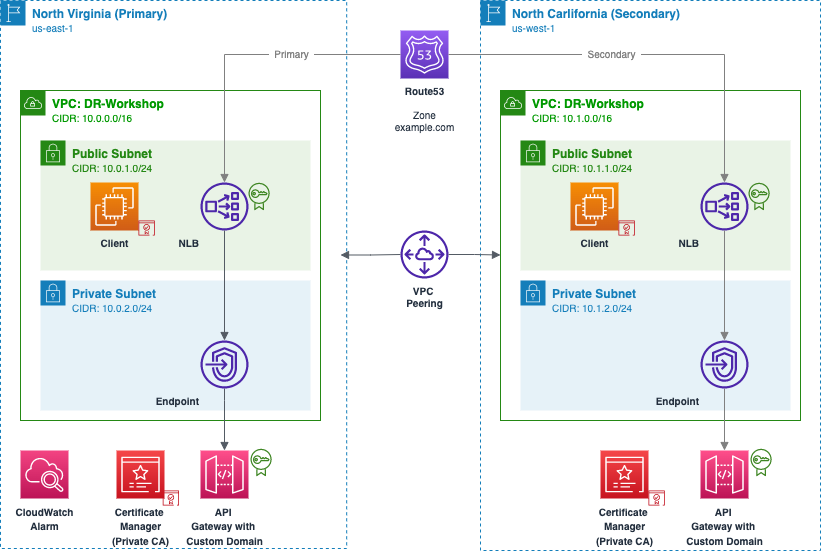

The diagram above was exported from draw.io. Its source (the exported page's mxGraphModel, read from the mxfile embedded in the PNG):
<mxGraphModel dx="946" dy="672" grid="1" gridSize="10" guides="1" tooltips="1" connect="1" arrows="1" fold="1" page="1" pageScale="1" pageWidth="850" pageHeight="1100" math="0" shadow="0">
  <root>
    <mxCell id="0" />
    <mxCell id="1" parent="0" />
    <mxCell id="EOsuOmeVxkfpqSDpwo6d-1" value="&lt;b&gt;North Virginia (Primary)&lt;/b&gt;&lt;br&gt;&lt;font style=&quot;font-size: 10px&quot;&gt;us-east-1&lt;/font&gt;" style="points=[[0,0],[0.25,0],[0.5,0],[0.75,0],[1,0],[1,0.25],[1,0.5],[1,0.75],[1,1],[0.75,1],[0.5,1],[0.25,1],[0,1],[0,0.75],[0,0.5],[0,0.25]];outlineConnect=0;gradientColor=none;html=1;whiteSpace=wrap;fontSize=12;fontStyle=0;container=1;pointerEvents=0;collapsible=0;recursiveResize=0;shape=mxgraph.aws4.group;grIcon=mxgraph.aws4.group_region;strokeColor=#147EBA;fillColor=none;verticalAlign=top;align=left;spacingLeft=30;fontColor=#147EBA;dashed=1;" parent="1" vertex="1">
      <mxGeometry x="20" y="30" width="346.18" height="548" as="geometry" />
    </mxCell>
    <mxCell id="EOsuOmeVxkfpqSDpwo6d-3" value="&lt;font color=&quot;#009900&quot;&gt;&lt;b&gt;VPC: DR-Workshop&lt;/b&gt;&lt;br&gt;&lt;font style=&quot;font-size: 10px&quot;&gt;CIDR: 10.0.0.0/16&lt;/font&gt;&lt;/font&gt;" style="points=[[0,0],[0.25,0],[0.5,0],[0.75,0],[1,0],[1,0.25],[1,0.5],[1,0.75],[1,1],[0.75,1],[0.5,1],[0.25,1],[0,1],[0,0.75],[0,0.5],[0,0.25]];outlineConnect=0;gradientColor=none;html=1;whiteSpace=wrap;fontSize=12;fontStyle=0;container=1;pointerEvents=0;collapsible=0;recursiveResize=0;shape=mxgraph.aws4.group;grIcon=mxgraph.aws4.group_vpc;strokeColor=#248814;fillColor=none;verticalAlign=top;align=left;spacingLeft=30;fontColor=#AAB7B8;dashed=0;" parent="EOsuOmeVxkfpqSDpwo6d-1" vertex="1">
      <mxGeometry x="20" y="90" width="300" height="330" as="geometry" />
    </mxCell>
    <mxCell id="EOsuOmeVxkfpqSDpwo6d-7" value="&lt;b&gt;Public Subnet&lt;/b&gt;&lt;br&gt;&lt;font style=&quot;font-size: 10px&quot;&gt;CIDR: 10.0.1.0/24&lt;/font&gt;" style="points=[[0,0],[0.25,0],[0.5,0],[0.75,0],[1,0],[1,0.25],[1,0.5],[1,0.75],[1,1],[0.75,1],[0.5,1],[0.25,1],[0,1],[0,0.75],[0,0.5],[0,0.25]];outlineConnect=0;gradientColor=none;html=1;whiteSpace=wrap;fontSize=12;fontStyle=0;container=1;pointerEvents=0;collapsible=0;recursiveResize=0;shape=mxgraph.aws4.group;grIcon=mxgraph.aws4.group_security_group;grStroke=0;strokeColor=#248814;fillColor=#E9F3E6;verticalAlign=top;align=left;spacingLeft=30;fontColor=#248814;dashed=0;" parent="EOsuOmeVxkfpqSDpwo6d-3" vertex="1">
      <mxGeometry x="20" y="50" width="270" height="130" as="geometry" />
    </mxCell>
    <mxCell id="EOsuOmeVxkfpqSDpwo6d-25" value="NLB" style="sketch=0;outlineConnect=0;fontColor=#232F3E;gradientColor=none;fillColor=#4D27AA;strokeColor=none;dashed=0;verticalLabelPosition=bottom;verticalAlign=top;align=right;html=1;fontSize=10;fontStyle=1;aspect=fixed;pointerEvents=1;shape=mxgraph.aws4.network_load_balancer;labelPosition=left;" parent="EOsuOmeVxkfpqSDpwo6d-7" vertex="1">
      <mxGeometry x="160" y="42" width="48" height="48" as="geometry" />
    </mxCell>
    <mxCell id="EOsuOmeVxkfpqSDpwo6d-35" value="Client" style="sketch=0;points=[[0,0,0],[0.25,0,0],[0.5,0,0],[0.75,0,0],[1,0,0],[0,1,0],[0.25,1,0],[0.5,1,0],[0.75,1,0],[1,1,0],[0,0.25,0],[0,0.5,0],[0,0.75,0],[1,0.25,0],[1,0.5,0],[1,0.75,0]];outlineConnect=0;fontColor=#232F3E;gradientColor=#F78E04;gradientDirection=north;fillColor=#D05C17;strokeColor=#ffffff;dashed=0;verticalLabelPosition=bottom;verticalAlign=top;align=center;html=1;fontSize=10;fontStyle=1;aspect=fixed;shape=mxgraph.aws4.resourceIcon;resIcon=mxgraph.aws4.ec2;" parent="EOsuOmeVxkfpqSDpwo6d-7" vertex="1">
      <mxGeometry x="50" y="42" width="48" height="48" as="geometry" />
    </mxCell>
    <mxCell id="7e310ozJ0XJxgGw8O7iY-2" value="" style="sketch=0;outlineConnect=0;fontColor=#232F3E;gradientColor=none;fillColor=#3F8624;strokeColor=none;dashed=0;verticalLabelPosition=bottom;verticalAlign=top;align=center;html=1;fontSize=12;fontStyle=0;aspect=fixed;pointerEvents=1;shape=mxgraph.aws4.certificate_manager;" vertex="1" parent="EOsuOmeVxkfpqSDpwo6d-7">
      <mxGeometry x="208" y="42" width="21.18" height="28" as="geometry" />
    </mxCell>
    <mxCell id="7e310ozJ0XJxgGw8O7iY-14" value="" style="sketch=0;outlineConnect=0;fontColor=#232F3E;gradientColor=none;fillColor=#BF0816;strokeColor=none;dashed=0;verticalLabelPosition=bottom;verticalAlign=top;align=center;html=1;fontSize=12;fontStyle=0;aspect=fixed;pointerEvents=1;shape=mxgraph.aws4.certificate_manager_2;" vertex="1" parent="EOsuOmeVxkfpqSDpwo6d-7">
      <mxGeometry x="98" y="80" width="16.27" height="15" as="geometry" />
    </mxCell>
    <mxCell id="EOsuOmeVxkfpqSDpwo6d-8" value="&lt;b&gt;Private Subnet&lt;/b&gt;&lt;br&gt;&lt;font style=&quot;font-size: 10px&quot;&gt;CIDR: 10.0.2.0/24&lt;/font&gt;" style="points=[[0,0],[0.25,0],[0.5,0],[0.75,0],[1,0],[1,0.25],[1,0.5],[1,0.75],[1,1],[0.75,1],[0.5,1],[0.25,1],[0,1],[0,0.75],[0,0.5],[0,0.25]];outlineConnect=0;gradientColor=none;html=1;whiteSpace=wrap;fontSize=12;fontStyle=0;container=1;pointerEvents=0;collapsible=0;recursiveResize=0;shape=mxgraph.aws4.group;grIcon=mxgraph.aws4.group_security_group;grStroke=0;strokeColor=#147EBA;fillColor=#E6F2F8;verticalAlign=top;align=left;spacingLeft=30;fontColor=#147EBA;dashed=0;" parent="EOsuOmeVxkfpqSDpwo6d-3" vertex="1">
      <mxGeometry x="20" y="190" width="270" height="130" as="geometry" />
    </mxCell>
    <mxCell id="EOsuOmeVxkfpqSDpwo6d-23" value="Endpoint" style="sketch=0;outlineConnect=0;fontColor=#232F3E;gradientColor=none;fillColor=#4D27AA;strokeColor=none;dashed=0;verticalLabelPosition=bottom;verticalAlign=top;align=right;html=1;fontSize=10;fontStyle=1;aspect=fixed;pointerEvents=1;shape=mxgraph.aws4.endpoints;labelPosition=left;" parent="EOsuOmeVxkfpqSDpwo6d-8" vertex="1">
      <mxGeometry x="160" y="60" width="48" height="48" as="geometry" />
    </mxCell>
    <mxCell id="EOsuOmeVxkfpqSDpwo6d-30" value="" style="edgeStyle=orthogonalEdgeStyle;html=1;endArrow=none;elbow=vertical;startArrow=block;endFill=0;strokeColor=#545B64;rounded=0;fontSize=10;fontColor=#009900;startFill=1;" parent="EOsuOmeVxkfpqSDpwo6d-3" source="EOsuOmeVxkfpqSDpwo6d-23" target="EOsuOmeVxkfpqSDpwo6d-25" edge="1">
      <mxGeometry width="100" relative="1" as="geometry">
        <mxPoint x="-141.5" y="223" as="sourcePoint" />
        <mxPoint x="-41.5" y="223" as="targetPoint" />
      </mxGeometry>
    </mxCell>
    <mxCell id="7e310ozJ0XJxgGw8O7iY-1" value="&lt;font style=&quot;font-size: 10px&quot;&gt;CloudWatch&lt;br&gt;Alarm&lt;br&gt;&lt;/font&gt;" style="sketch=0;points=[[0,0,0],[0.25,0,0],[0.5,0,0],[0.75,0,0],[1,0,0],[0,1,0],[0.25,1,0],[0.5,1,0],[0.75,1,0],[1,1,0],[0,0.25,0],[0,0.5,0],[0,0.75,0],[1,0.25,0],[1,0.5,0],[1,0.75,0]];points=[[0,0,0],[0.25,0,0],[0.5,0,0],[0.75,0,0],[1,0,0],[0,1,0],[0.25,1,0],[0.5,1,0],[0.75,1,0],[1,1,0],[0,0.25,0],[0,0.5,0],[0,0.75,0],[1,0.25,0],[1,0.5,0],[1,0.75,0]];outlineConnect=0;fontColor=#232F3E;gradientColor=#F34482;gradientDirection=north;fillColor=#BC1356;strokeColor=#ffffff;dashed=0;verticalLabelPosition=bottom;verticalAlign=top;align=center;html=1;fontSize=12;fontStyle=1;aspect=fixed;shape=mxgraph.aws4.resourceIcon;resIcon=mxgraph.aws4.cloudwatch_2;" vertex="1" parent="EOsuOmeVxkfpqSDpwo6d-1">
      <mxGeometry x="20" y="450" width="48" height="48" as="geometry" />
    </mxCell>
    <mxCell id="7e310ozJ0XJxgGw8O7iY-11" value="" style="sketch=0;outlineConnect=0;fontColor=#232F3E;gradientColor=none;fillColor=#BF0816;strokeColor=none;dashed=0;verticalLabelPosition=bottom;verticalAlign=top;align=center;html=1;fontSize=12;fontStyle=0;aspect=fixed;pointerEvents=1;shape=mxgraph.aws4.certificate_manager_2;" vertex="1" parent="EOsuOmeVxkfpqSDpwo6d-1">
      <mxGeometry x="162.25" y="490" width="16.27" height="15" as="geometry" />
    </mxCell>
    <mxCell id="EOsuOmeVxkfpqSDpwo6d-2" value="&lt;b&gt;North Carlifornia (Secondary)&lt;br&gt;&lt;/b&gt;&lt;font style=&quot;font-size: 10px&quot;&gt;us-west-1&lt;/font&gt;" style="points=[[0,0],[0.25,0],[0.5,0],[0.75,0],[1,0],[1,0.25],[1,0.5],[1,0.75],[1,1],[0.75,1],[0.5,1],[0.25,1],[0,1],[0,0.75],[0,0.5],[0,0.25]];outlineConnect=0;gradientColor=none;html=1;whiteSpace=wrap;fontSize=12;fontStyle=0;container=1;pointerEvents=0;collapsible=0;recursiveResize=0;shape=mxgraph.aws4.group;grIcon=mxgraph.aws4.group_region;strokeColor=#147EBA;fillColor=none;verticalAlign=top;align=left;spacingLeft=30;fontColor=#147EBA;dashed=1;" parent="1" vertex="1">
      <mxGeometry x="500" y="30" width="340" height="550" as="geometry" />
    </mxCell>
    <mxCell id="EOsuOmeVxkfpqSDpwo6d-10" value="&lt;b&gt;Private Subnet&lt;/b&gt;&lt;br&gt;&lt;font style=&quot;font-size: 10px&quot;&gt;CIDR: 10.1.2.0/24&lt;/font&gt;" style="points=[[0,0],[0.25,0],[0.5,0],[0.75,0],[1,0],[1,0.25],[1,0.5],[1,0.75],[1,1],[0.75,1],[0.5,1],[0.25,1],[0,1],[0,0.75],[0,0.5],[0,0.25]];outlineConnect=0;gradientColor=none;html=1;whiteSpace=wrap;fontSize=12;fontStyle=0;container=1;pointerEvents=0;collapsible=0;recursiveResize=0;shape=mxgraph.aws4.group;grIcon=mxgraph.aws4.group_security_group;grStroke=0;strokeColor=#147EBA;fillColor=#E6F2F8;verticalAlign=top;align=left;spacingLeft=30;fontColor=#147EBA;dashed=0;" parent="EOsuOmeVxkfpqSDpwo6d-2" vertex="1">
      <mxGeometry x="40" y="280" width="270" height="130" as="geometry" />
    </mxCell>
    <mxCell id="EOsuOmeVxkfpqSDpwo6d-4" value="&lt;font color=&quot;#009900&quot;&gt;&lt;b&gt;VPC: DR-Workshop&lt;/b&gt;&lt;br&gt;&lt;font style=&quot;font-size: 10px&quot;&gt;CIDR: 10.1.0.0/16&lt;/font&gt;&lt;/font&gt;" style="points=[[0,0],[0.25,0],[0.5,0],[0.75,0],[1,0],[1,0.25],[1,0.5],[1,0.75],[1,1],[0.75,1],[0.5,1],[0.25,1],[0,1],[0,0.75],[0,0.5],[0,0.25]];outlineConnect=0;gradientColor=none;html=1;whiteSpace=wrap;fontSize=12;fontStyle=0;container=0;pointerEvents=0;collapsible=0;recursiveResize=0;shape=mxgraph.aws4.group;grIcon=mxgraph.aws4.group_vpc;strokeColor=#248814;fillColor=none;verticalAlign=top;align=left;spacingLeft=30;fontColor=#AAB7B8;dashed=0;" parent="EOsuOmeVxkfpqSDpwo6d-2" vertex="1">
      <mxGeometry x="20" y="90" width="300" height="330" as="geometry" />
    </mxCell>
    <mxCell id="EOsuOmeVxkfpqSDpwo6d-12" value="&lt;b&gt;Public Subnet&lt;/b&gt;&lt;br&gt;&lt;font style=&quot;font-size: 10px&quot;&gt;CIDR: 10.1.1.0/24&lt;/font&gt;" style="points=[[0,0],[0.25,0],[0.5,0],[0.75,0],[1,0],[1,0.25],[1,0.5],[1,0.75],[1,1],[0.75,1],[0.5,1],[0.25,1],[0,1],[0,0.75],[0,0.5],[0,0.25]];outlineConnect=0;gradientColor=none;html=1;whiteSpace=wrap;fontSize=12;fontStyle=0;container=1;pointerEvents=0;collapsible=0;recursiveResize=0;shape=mxgraph.aws4.group;grIcon=mxgraph.aws4.group_security_group;grStroke=0;strokeColor=#248814;fillColor=#E9F3E6;verticalAlign=top;align=left;spacingLeft=30;fontColor=#248814;dashed=0;" parent="EOsuOmeVxkfpqSDpwo6d-2" vertex="1">
      <mxGeometry x="40" y="140" width="270" height="130" as="geometry" />
    </mxCell>
    <mxCell id="EOsuOmeVxkfpqSDpwo6d-45" value="NLB" style="sketch=0;outlineConnect=0;fontColor=#232F3E;gradientColor=none;fillColor=#4D27AA;strokeColor=none;dashed=0;verticalLabelPosition=bottom;verticalAlign=top;align=right;html=1;fontSize=10;fontStyle=1;aspect=fixed;pointerEvents=1;shape=mxgraph.aws4.network_load_balancer;labelPosition=left;" parent="EOsuOmeVxkfpqSDpwo6d-12" vertex="1">
      <mxGeometry x="180" y="42" width="48" height="48" as="geometry" />
    </mxCell>
    <mxCell id="EOsuOmeVxkfpqSDpwo6d-55" value="Client" style="sketch=0;points=[[0,0,0],[0.25,0,0],[0.5,0,0],[0.75,0,0],[1,0,0],[0,1,0],[0.25,1,0],[0.5,1,0],[0.75,1,0],[1,1,0],[0,0.25,0],[0,0.5,0],[0,0.75,0],[1,0.25,0],[1,0.5,0],[1,0.75,0]];outlineConnect=0;fontColor=#232F3E;gradientColor=#F78E04;gradientDirection=north;fillColor=#D05C17;strokeColor=#ffffff;dashed=0;verticalLabelPosition=bottom;verticalAlign=top;align=center;html=1;fontSize=10;fontStyle=1;aspect=fixed;shape=mxgraph.aws4.resourceIcon;resIcon=mxgraph.aws4.ec2;" parent="EOsuOmeVxkfpqSDpwo6d-12" vertex="1">
      <mxGeometry x="50" y="42" width="48" height="48" as="geometry" />
    </mxCell>
    <mxCell id="7e310ozJ0XJxgGw8O7iY-3" value="" style="sketch=0;outlineConnect=0;fontColor=#232F3E;gradientColor=none;fillColor=#3F8624;strokeColor=none;dashed=0;verticalLabelPosition=bottom;verticalAlign=top;align=center;html=1;fontSize=12;fontStyle=0;aspect=fixed;pointerEvents=1;shape=mxgraph.aws4.certificate_manager;" vertex="1" parent="EOsuOmeVxkfpqSDpwo6d-12">
      <mxGeometry x="228" y="42" width="21.18" height="28" as="geometry" />
    </mxCell>
    <mxCell id="7e310ozJ0XJxgGw8O7iY-15" value="" style="sketch=0;outlineConnect=0;fontColor=#232F3E;gradientColor=none;fillColor=#BF0816;strokeColor=none;dashed=0;verticalLabelPosition=bottom;verticalAlign=top;align=center;html=1;fontSize=12;fontStyle=0;aspect=fixed;pointerEvents=1;shape=mxgraph.aws4.certificate_manager_2;" vertex="1" parent="EOsuOmeVxkfpqSDpwo6d-12">
      <mxGeometry x="98" y="80" width="16.27" height="15" as="geometry" />
    </mxCell>
    <mxCell id="EOsuOmeVxkfpqSDpwo6d-52" style="edgeStyle=orthogonalEdgeStyle;rounded=0;orthogonalLoop=1;jettySize=auto;html=1;fontSize=10;fontColor=#808080;startArrow=block;startFill=1;endArrow=none;endFill=0;strokeColor=#808080;" parent="EOsuOmeVxkfpqSDpwo6d-2" source="EOsuOmeVxkfpqSDpwo6d-46" target="EOsuOmeVxkfpqSDpwo6d-45" edge="1">
      <mxGeometry relative="1" as="geometry" />
    </mxCell>
    <mxCell id="EOsuOmeVxkfpqSDpwo6d-46" value="Endpoint" style="sketch=0;outlineConnect=0;fontColor=#232F3E;gradientColor=none;fillColor=#4D27AA;strokeColor=none;dashed=0;verticalLabelPosition=bottom;verticalAlign=top;align=right;html=1;fontSize=10;fontStyle=1;aspect=fixed;pointerEvents=1;shape=mxgraph.aws4.endpoints;labelPosition=left;" parent="EOsuOmeVxkfpqSDpwo6d-2" vertex="1">
      <mxGeometry x="220" y="340" width="48" height="48" as="geometry" />
    </mxCell>
    <mxCell id="EOsuOmeVxkfpqSDpwo6d-47" value="" style="group" parent="EOsuOmeVxkfpqSDpwo6d-2" vertex="1" connectable="0">
      <mxGeometry x="220" y="448" width="71.18" height="50" as="geometry" />
    </mxCell>
    <mxCell id="EOsuOmeVxkfpqSDpwo6d-48" value="&lt;font style=&quot;font-size: 10px&quot;&gt;API &lt;br&gt;Gateway with &lt;br&gt;Custom Domain&lt;/font&gt;" style="sketch=0;points=[[0,0,0],[0.25,0,0],[0.5,0,0],[0.75,0,0],[1,0,0],[0,1,0],[0.25,1,0],[0.5,1,0],[0.75,1,0],[1,1,0],[0,0.25,0],[0,0.5,0],[0,0.75,0],[1,0.25,0],[1,0.5,0],[1,0.75,0]];outlineConnect=0;fontColor=#232F3E;gradientColor=#FF4F8B;gradientDirection=north;fillColor=#BC1356;strokeColor=#ffffff;dashed=0;verticalLabelPosition=bottom;verticalAlign=top;align=center;html=1;fontSize=12;fontStyle=1;aspect=fixed;shape=mxgraph.aws4.resourceIcon;resIcon=mxgraph.aws4.api_gateway;" parent="EOsuOmeVxkfpqSDpwo6d-47" vertex="1">
      <mxGeometry y="2" width="48" height="48" as="geometry" />
    </mxCell>
    <mxCell id="EOsuOmeVxkfpqSDpwo6d-49" value="" style="sketch=0;outlineConnect=0;fontColor=#232F3E;gradientColor=none;fillColor=#3F8624;strokeColor=none;dashed=0;verticalLabelPosition=bottom;verticalAlign=top;align=center;html=1;fontSize=12;fontStyle=0;aspect=fixed;pointerEvents=1;shape=mxgraph.aws4.certificate_manager;" parent="EOsuOmeVxkfpqSDpwo6d-47" vertex="1">
      <mxGeometry x="50" width="21.18" height="28" as="geometry" />
    </mxCell>
    <mxCell id="EOsuOmeVxkfpqSDpwo6d-50" value="&lt;font style=&quot;font-size: 10px&quot;&gt;Certificate &lt;br&gt;Manager&lt;br&gt;(Private CA)&lt;br&gt;&lt;/font&gt;" style="sketch=0;points=[[0,0,0],[0.25,0,0],[0.5,0,0],[0.75,0,0],[1,0,0],[0,1,0],[0.25,1,0],[0.5,1,0],[0.75,1,0],[1,1,0],[0,0.25,0],[0,0.5,0],[0,0.75,0],[1,0.25,0],[1,0.5,0],[1,0.75,0]];outlineConnect=0;fontColor=#232F3E;gradientColor=#F54749;gradientDirection=north;fillColor=#C7131F;strokeColor=#ffffff;dashed=0;verticalLabelPosition=bottom;verticalAlign=top;align=center;html=1;fontSize=12;fontStyle=1;aspect=fixed;shape=mxgraph.aws4.resourceIcon;resIcon=mxgraph.aws4.certificate_manager_3;" parent="EOsuOmeVxkfpqSDpwo6d-2" vertex="1">
      <mxGeometry x="120" y="450" width="48" height="48" as="geometry" />
    </mxCell>
    <mxCell id="EOsuOmeVxkfpqSDpwo6d-51" style="edgeStyle=orthogonalEdgeStyle;rounded=0;orthogonalLoop=1;jettySize=auto;html=1;exitX=0.5;exitY=0;exitDx=0;exitDy=0;exitPerimeter=0;fontSize=10;fontColor=#808080;startArrow=block;startFill=1;endArrow=none;endFill=0;strokeColor=#808080;" parent="EOsuOmeVxkfpqSDpwo6d-2" source="EOsuOmeVxkfpqSDpwo6d-48" target="EOsuOmeVxkfpqSDpwo6d-46" edge="1">
      <mxGeometry relative="1" as="geometry" />
    </mxCell>
    <mxCell id="7e310ozJ0XJxgGw8O7iY-12" value="" style="sketch=0;outlineConnect=0;fontColor=#232F3E;gradientColor=none;fillColor=#BF0816;strokeColor=none;dashed=0;verticalLabelPosition=bottom;verticalAlign=top;align=center;html=1;fontSize=12;fontStyle=0;aspect=fixed;pointerEvents=1;shape=mxgraph.aws4.certificate_manager_2;" vertex="1" parent="EOsuOmeVxkfpqSDpwo6d-2">
      <mxGeometry x="168" y="490" width="16.28" height="15" as="geometry" />
    </mxCell>
    <mxCell id="EOsuOmeVxkfpqSDpwo6d-13" value="Route53&lt;br&gt;&lt;br&gt;&lt;span style=&quot;font-weight: normal&quot;&gt;Zone&lt;br&gt;example.com&lt;/span&gt;" style="sketch=0;points=[[0,0,0],[0.25,0,0],[0.5,0,0],[0.75,0,0],[1,0,0],[0,1,0],[0.25,1,0],[0.5,1,0],[0.75,1,0],[1,1,0],[0,0.25,0],[0,0.5,0],[0,0.75,0],[1,0.25,0],[1,0.5,0],[1,0.75,0]];outlineConnect=0;fontColor=#232F3E;gradientColor=#945DF2;gradientDirection=north;fillColor=#5A30B5;strokeColor=#ffffff;dashed=0;verticalLabelPosition=bottom;verticalAlign=top;align=center;html=1;fontSize=10;fontStyle=1;aspect=fixed;shape=mxgraph.aws4.resourceIcon;resIcon=mxgraph.aws4.route_53;" parent="1" vertex="1">
      <mxGeometry x="420" y="60" width="48" height="48" as="geometry" />
    </mxCell>
    <mxCell id="EOsuOmeVxkfpqSDpwo6d-15" value="VPC &lt;br&gt;Peering" style="sketch=0;outlineConnect=0;fontColor=#232F3E;gradientColor=none;fillColor=#4D27AA;strokeColor=none;dashed=0;verticalLabelPosition=bottom;verticalAlign=top;align=center;html=1;fontSize=10;fontStyle=1;aspect=fixed;pointerEvents=1;shape=mxgraph.aws4.peering;" parent="1" vertex="1">
      <mxGeometry x="420" y="260" width="48" height="48" as="geometry" />
    </mxCell>
    <mxCell id="EOsuOmeVxkfpqSDpwo6d-17" value="" style="edgeStyle=orthogonalEdgeStyle;html=1;endArrow=block;elbow=vertical;startArrow=none;endFill=1;strokeColor=#545B64;rounded=0;fontSize=10;fontColor=#009900;" parent="1" source="EOsuOmeVxkfpqSDpwo6d-15" edge="1">
      <mxGeometry width="100" relative="1" as="geometry">
        <mxPoint x="420" y="284.5" as="sourcePoint" />
        <mxPoint x="520" y="284.5" as="targetPoint" />
      </mxGeometry>
    </mxCell>
    <mxCell id="EOsuOmeVxkfpqSDpwo6d-18" value="" style="edgeStyle=orthogonalEdgeStyle;html=1;endArrow=none;elbow=vertical;startArrow=block;startFill=1;strokeColor=#545B64;rounded=0;fontSize=10;fontColor=#009900;" parent="1" target="EOsuOmeVxkfpqSDpwo6d-15" edge="1">
      <mxGeometry width="100" relative="1" as="geometry">
        <mxPoint x="360" y="284.5" as="sourcePoint" />
        <mxPoint x="460" y="284.5" as="targetPoint" />
      </mxGeometry>
    </mxCell>
    <mxCell id="EOsuOmeVxkfpqSDpwo6d-29" value="" style="edgeStyle=orthogonalEdgeStyle;html=1;endArrow=none;elbow=vertical;startArrow=block;endFill=0;strokeColor=#545B64;rounded=0;fontSize=10;fontColor=#009900;exitX=0.5;exitY=0;exitDx=0;exitDy=0;exitPerimeter=0;startFill=1;" parent="1" source="EOsuOmeVxkfpqSDpwo6d-26" target="EOsuOmeVxkfpqSDpwo6d-23" edge="1">
      <mxGeometry width="100" relative="1" as="geometry">
        <mxPoint x="-60" y="403" as="sourcePoint" />
        <mxPoint x="40" y="243" as="targetPoint" />
        <Array as="points">
          <mxPoint x="244" y="430" />
          <mxPoint x="244" y="430" />
        </Array>
      </mxGeometry>
    </mxCell>
    <mxCell id="EOsuOmeVxkfpqSDpwo6d-31" value="" style="edgeStyle=orthogonalEdgeStyle;html=1;endArrow=block;elbow=vertical;startArrow=none;endFill=1;strokeColor=#808080;rounded=0;fontSize=10;fontColor=#009900;exitX=0;exitY=0.5;exitDx=0;exitDy=0;exitPerimeter=0;" parent="1" source="EOsuOmeVxkfpqSDpwo6d-13" target="EOsuOmeVxkfpqSDpwo6d-25" edge="1">
      <mxGeometry width="100" relative="1" as="geometry">
        <mxPoint x="314" y="361" as="sourcePoint" />
        <mxPoint x="314" y="273" as="targetPoint" />
      </mxGeometry>
    </mxCell>
    <mxCell id="EOsuOmeVxkfpqSDpwo6d-32" value="&amp;nbsp; Primary&amp;nbsp;&amp;nbsp;" style="edgeLabel;html=1;align=center;verticalAlign=middle;resizable=0;points=[];fontSize=10;fontColor=#808080;" parent="EOsuOmeVxkfpqSDpwo6d-31" vertex="1" connectable="0">
      <mxGeometry x="-0.5951" y="-1" relative="1" as="geometry">
        <mxPoint x="-48" y="-1" as="offset" />
      </mxGeometry>
    </mxCell>
    <mxCell id="EOsuOmeVxkfpqSDpwo6d-37" value="" style="group" parent="1" vertex="1" connectable="0">
      <mxGeometry x="220" y="478" width="71.18" height="50" as="geometry" />
    </mxCell>
    <mxCell id="EOsuOmeVxkfpqSDpwo6d-26" value="&lt;font style=&quot;font-size: 10px&quot;&gt;API &lt;br&gt;Gateway with &lt;br&gt;Custom Domain&lt;/font&gt;" style="sketch=0;points=[[0,0,0],[0.25,0,0],[0.5,0,0],[0.75,0,0],[1,0,0],[0,1,0],[0.25,1,0],[0.5,1,0],[0.75,1,0],[1,1,0],[0,0.25,0],[0,0.5,0],[0,0.75,0],[1,0.25,0],[1,0.5,0],[1,0.75,0]];outlineConnect=0;fontColor=#232F3E;gradientColor=#FF4F8B;gradientDirection=north;fillColor=#BC1356;strokeColor=#ffffff;dashed=0;verticalLabelPosition=bottom;verticalAlign=top;align=center;html=1;fontSize=12;fontStyle=1;aspect=fixed;shape=mxgraph.aws4.resourceIcon;resIcon=mxgraph.aws4.api_gateway;" parent="EOsuOmeVxkfpqSDpwo6d-37" vertex="1">
      <mxGeometry y="2" width="48" height="48" as="geometry" />
    </mxCell>
    <mxCell id="EOsuOmeVxkfpqSDpwo6d-28" value="" style="sketch=0;outlineConnect=0;fontColor=#232F3E;gradientColor=none;fillColor=#3F8624;strokeColor=none;dashed=0;verticalLabelPosition=bottom;verticalAlign=top;align=center;html=1;fontSize=12;fontStyle=0;aspect=fixed;pointerEvents=1;shape=mxgraph.aws4.certificate_manager;" parent="EOsuOmeVxkfpqSDpwo6d-37" vertex="1">
      <mxGeometry x="50" width="21.18" height="28" as="geometry" />
    </mxCell>
    <mxCell id="EOsuOmeVxkfpqSDpwo6d-27" value="&lt;font style=&quot;font-size: 10px&quot;&gt;Certificate &lt;br&gt;Manager&lt;br&gt;(Private CA)&lt;br&gt;&lt;/font&gt;" style="sketch=0;points=[[0,0,0],[0.25,0,0],[0.5,0,0],[0.75,0,0],[1,0,0],[0,1,0],[0.25,1,0],[0.5,1,0],[0.75,1,0],[1,1,0],[0,0.25,0],[0,0.5,0],[0,0.75,0],[1,0.25,0],[1,0.5,0],[1,0.75,0]];outlineConnect=0;fontColor=#232F3E;gradientColor=#F54749;gradientDirection=north;fillColor=#C7131F;strokeColor=#ffffff;dashed=0;verticalLabelPosition=bottom;verticalAlign=top;align=center;html=1;fontSize=12;fontStyle=1;aspect=fixed;shape=mxgraph.aws4.resourceIcon;resIcon=mxgraph.aws4.certificate_manager_3;" parent="1" vertex="1">
      <mxGeometry x="136" y="480" width="48" height="48" as="geometry" />
    </mxCell>
    <mxCell id="EOsuOmeVxkfpqSDpwo6d-53" style="edgeStyle=orthogonalEdgeStyle;rounded=0;orthogonalLoop=1;jettySize=auto;html=1;entryX=1;entryY=0.5;entryDx=0;entryDy=0;entryPerimeter=0;fontSize=10;fontColor=#808080;startArrow=block;startFill=1;endArrow=none;endFill=0;strokeColor=#808080;" parent="1" source="EOsuOmeVxkfpqSDpwo6d-45" target="EOsuOmeVxkfpqSDpwo6d-13" edge="1">
      <mxGeometry relative="1" as="geometry">
        <Array as="points">
          <mxPoint x="744" y="84" />
        </Array>
      </mxGeometry>
    </mxCell>
    <mxCell id="EOsuOmeVxkfpqSDpwo6d-54" value="&amp;nbsp; Secondary&amp;nbsp;&amp;nbsp;" style="edgeLabel;html=1;align=center;verticalAlign=middle;resizable=0;points=[];fontSize=10;fontColor=#808080;" parent="EOsuOmeVxkfpqSDpwo6d-53" vertex="1" connectable="0">
      <mxGeometry x="-0.0297" y="2" relative="1" as="geometry">
        <mxPoint x="-46" y="-4" as="offset" />
      </mxGeometry>
    </mxCell>
  </root>
</mxGraphModel>